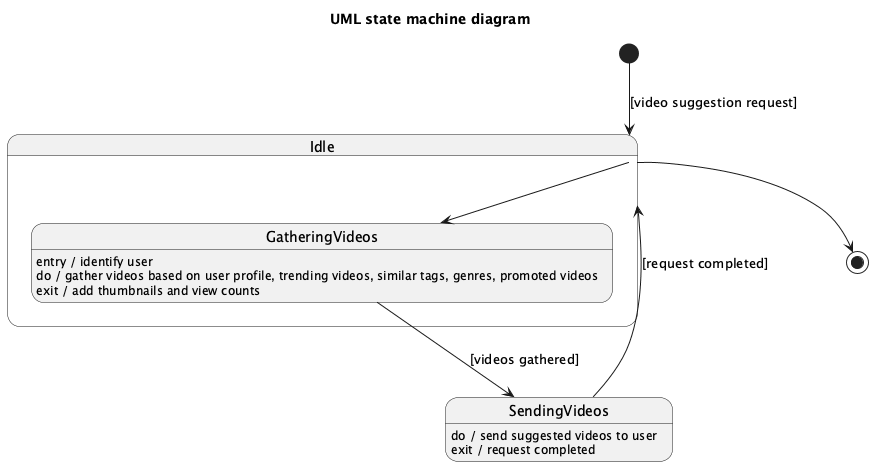

The diagram above was rendered by PlantUML. Its source (embedded in the PNG):
@startuml
title UML state machine diagram

[*] --> Idle : [video suggestion request]

state Idle {
  state GatheringVideos : entry / identify user
  GatheringVideos : do / gather videos based on user profile, trending videos, similar tags, genres, promoted videos
  GatheringVideos : exit / add thumbnails and view counts
}

Idle --> GatheringVideos

GatheringVideos --> SendingVideos : [videos gathered]

state SendingVideos {
  SendingVideos : do / send suggested videos to user
  SendingVideos : exit / request completed
}

SendingVideos --> Idle : [request completed]

Idle --> [*]
@enduml